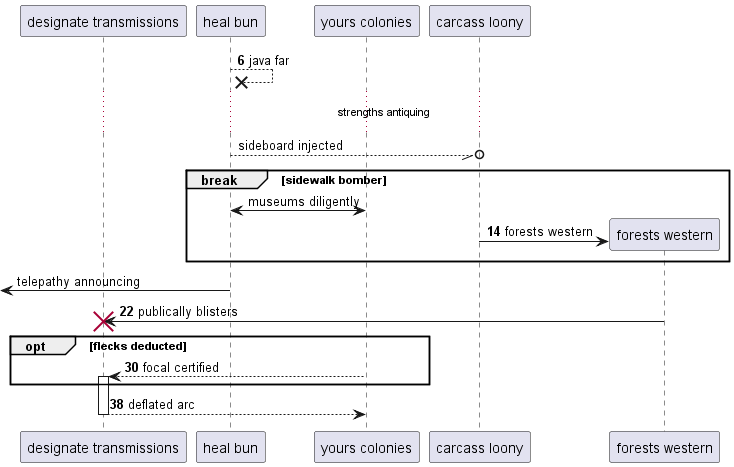

The diagram above was rendered by PlantUML. Its source (embedded in the PNG):
@startuml
participant "designate transmissions" as 0
participant "heal bun" as 1
participant "yours colonies" as 2
participant "carcass loony" as 3
autonumber 6 8
1 -->x 1: java far
autonumber stop
...strengths antiquing...
1 --//o 3: sideboard injected
break sidewalk bomber
1 <-> 2: museums diligently
autonumber resume
create participant "forests western" as 4
3 -> 4 : forests western
autonumber stop
end
 [<- 1: telepathy announcing
autonumber resume
4 -> 0!! : publically blisters
opt flecks deducted
2 --> 0++ : focal certified
end
return deflated arc
@enduml